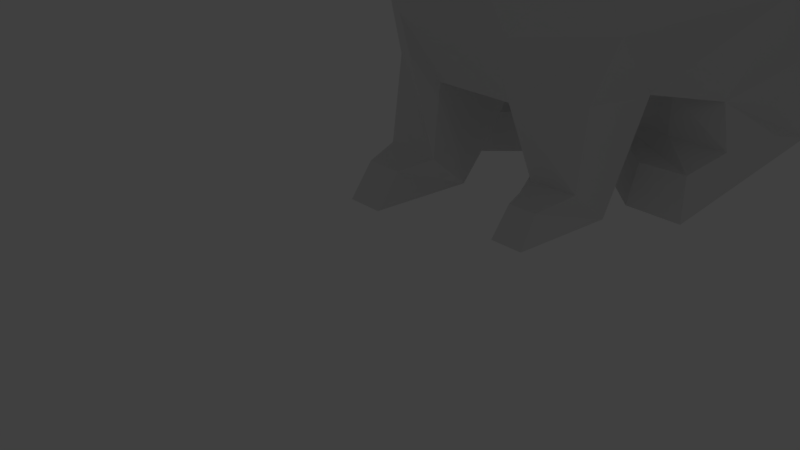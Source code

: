 # Source: hase_forPrinting.blend  (saved by Blender 2.79.0; exported with 4.5.12 LTS)
import bpy
from mathutils import Matrix  # noqa: F401  (used for matrix-valued properties, if any)

bpy.ops.wm.read_factory_settings(use_empty=True)
scene = bpy.context.scene
scene.name = 'Scene'

# ---- collections
col_collection_1 = bpy.data.collections.new('Collection 1'); scene.collection.children.link(col_collection_1)

# ---- world
world_world = bpy.data.worlds.new('World'); scene.world = world_world
world_world.color = (0.05088, 0.05088, 0.05088)
world_world.use_sun_shadow = False
world_world.sun_shadow_jitter_overblur = 0.0
world_world.cycles.sampling_method = 'MANUAL'

# ---- cameras
cam_camera = bpy.data.cameras.new('Camera')
cam_camera.clip_end = 100.0
cam_camera.lens = 35.0
cam_camera.sensor_width = 32.0
cam_camera.sensor_height = 18.0
cam_camera.ortho_scale = 7.314
cam_camera.dof.focus_distance = 0.0
cam_camera.dof.aperture_fstop = 128.0

# ---- lights
light_lamp = bpy.data.lights.new('Lamp', 'POINT')
light_lamp.transmission_factor = 0.0
light_lamp.cutoff_distance = 30.0
light_lamp.energy = 100.0
light_lamp.shadow_buffer_clip_start = 1.001
light_lamp.shadow_soft_size = 0.1
light_lamp.shadow_maximum_resolution = 0.006
light_lamp.use_absolute_resolution = True

# ---- meshes
me_body = bpy.data.meshes.new('Body')
me_body.from_pydata([(2.227, -0.5968, -1.863), (2.204, 1.656, 1.459), (2.475, 0.6881, -2.617), (2.011, -1.634, 1.68), (1.697, -1.653, -1.652), (2.306, 2.231, -3.09), (2.134, 3.993, 0.02002), (2.096, 3.482, -2.663), (1.781, 4.231, -1.121), (1.899, 4.072, -2.231), (1.921, -3.508, 0.7163), (1.667, -2.967, -1.52), (1.017, -2.488, 2.486), (1.153, -4.031, 2.06), (1.246, -2.429, 3.887), (1.012, -2.633, 4.332), (1.323, -4.651, 2.682), (1.144, -4.88, 3.175), (0.9769, -4.633, 2.29), (0.002054, -0.7417, -1.903), (0.003387, 3.408, -3.332), (0.8905, -4.338, 0.3807), (0.4674, -4.426, 1.915), (0.8483, 4.363, -2.591), (0.7978, 3.389, -3.109), (0.6982, -5.316, 3.484), (0.4027, -4.278, 4.349), (1.393, 1.23, 2.342), (0.9875, 4.643, -0.9909), (1.232, 2.137, -3.184), (1.287, 0.6881, -2.617), (0.6656, -1.957, 3.972), (0.5368, -1.807, 2.739), (0.6122, -3.233, -1.66), (0.5963, -4.982, 2.202), (0.1722, -5.386, 2.739), (1.182, 2.876, 1.557), (1.509, -0.7417, -1.882), (0.2082, -2.804, 4.625), (0.5819, -1.607, -1.876), (1.129, -1.271, 2.471), (1.522, -2.881, -2.781), (0.792, -2.881, -2.807), (1.47, -2.089, -3.405), (0.7329, -2.074, -3.405), (1.285, -3.388, -2.961), (0.8352, -3.374, -2.97), (1.304, -3.657, -3.417), (0.8022, -3.662, -3.417), (2.432, -0.7247, -2.509), (1.526, -0.7259, -2.509), (2.228, -1.353, -2.73), (2.318, -1.498, -3.386), (1.477, -1.339, -2.757), (1.45, -1.503, -3.386), (2.764, -0.3292, -0.3437), (2.853, 1.338, -0.8301), (2.566, -1.707, 0.01923), (2.366, 3.609, -1.457), (2.01, -2.967, -0.5999), (0.9069, -3.719, -0.6838), (0.5651, 4.901, -2.474), (0.4537, 4.414, -2.921), (2.033, -2.069, 5.724), (0.4904, -2.488, 6.125), (1.008, -1.759, 6.011), (1.047, -2.133, 6.949), (1.436, -1.851, 6.989), (1.762, -2.037, 7.471), (-2.227, -0.5968, -1.863), (-2.211, 1.396, 1.645), (-2.475, 0.6881, -2.617), (-2.011, -1.634, 1.68), (-1.697, -1.653, -1.652), (-2.306, 2.231, -2.986), (-2.134, 3.993, 0.02002), (-2.096, 3.482, -2.663), (-1.781, 4.231, -1.121), (-1.899, 4.072, -2.231), (-1.921, -3.369, 0.7163), (-1.667, -2.967, -1.52), (-1.017, -2.488, 2.486), (-1.153, -4.031, 2.06), (-1.246, -2.429, 3.887), (-1.012, -2.633, 4.332), (-1.323, -4.651, 2.682), (-1.144, -4.88, 3.175), (-0.9769, -4.633, 2.29), (-0.002054, -0.7417, -1.903), (1.206e-07, -1.607, -1.876), (1.206e-07, 4.59, -2.402), (1.206e-07, -4.268, 4.397), (1.206e-07, -5.31, 3.23), (1.206e-07, -5.364, 2.696), (-0.8905, -4.338, 0.3807), (-0.4674, -4.426, 1.915), (-0.8483, 4.363, -2.591), (-0.7978, 3.389, -3.109), (-0.6982, -5.316, 3.484), (-0.4027, -4.278, 4.349), (-1.091, 1.501, 2.442), (-1.073, 4.152, 0.2679), (-0.9875, 4.643, -0.9909), (-1.232, 2.137, -3.272), (-1.287, 0.6881, -2.617), (-0.6656, -1.957, 3.972), (-0.5368, -1.807, 2.739), (-0.6122, -3.233, -1.66), (-0.5963, -4.982, 2.202), (-0.1722, -5.386, 2.739), (-1.509, -0.7417, -1.882), (-0.2082, -2.804, 4.625), (-0.5819, -1.607, -1.876), (-1.12, -1.358, 2.56), (-1.522, -3.28, -2.781), (-1.629, -2.162, -2.803), (-0.6673, -3.28, -2.807), (-0.6806, -2.088, -2.806), (-1.543, -2.596, -3.405), (-0.7017, -2.581, -3.405), (-1.452, -3.787, -2.919), (-0.8878, -3.773, -2.928), (-1.449, -4.168, -3.417), (-0.8861, -4.168, -3.417), (-2.247, -0.7247, -2.509), (-1.526, -0.7259, -2.509), (-2.228, -1.353, -2.73), (-2.318, -1.498, -3.386), (-1.471, -1.339, -2.757), (-1.444, -1.503, -3.386), (-2.764, -0.3292, -0.3437), (-2.853, 1.338, -0.8301), (-2.566, -1.707, 0.01923), (-2.366, 3.609, -1.457), (-1.973, -2.939, -0.5999), (-0.9069, -3.719, -0.6838), (1.206e-07, 4.385, -3.099), (1.206e-07, 5.11, -2.392), (-0.5651, 4.901, -2.474), (-0.4537, 4.414, -2.921), (-2.033, -2.007, 5.724), (-0.4904, -2.406, 6.125), (-1.008, -1.759, 6.011), (-2.132, -1.895, 6.793), (-1.047, -2.155, 7.034), (-1.436, -1.851, 6.989), (-1.762, -1.976, 7.471), (1.192e-07, -0.02144, -2.706), (1.192e-07, -0.186, -3.335)], [(29, 30), (27, 100), (103, 104), (5, 29), (74, 103)], [(1, 6, 58, 56), (74, 76, 133, 131, 130, 69, 71), (9, 8, 28, 23), (57, 59, 10, 3), (10, 13, 12, 3), (83, 85, 87, 82, 81), (84, 86, 85, 83), (0, 4, 11, 59, 57, 55), (23, 90, 137, 61), (26, 25, 92, 91), (56, 58, 7, 5, 2, 0, 55), (107, 33, 39, 89, 112), (105, 31, 38, 111), (95, 22, 21, 94), (94, 21, 60, 33, 107, 135), (109, 93, 35, 34, 108), (30, 104, 110, 19, 37), (1, 3, 40, 27), (25, 35, 93, 92), (39, 37, 19, 89), (4, 0, 37, 39), (99, 98, 86, 84, 111), (78, 96, 102, 77), (3, 12, 32, 40), (70, 100, 113, 72), (38, 31, 65, 64), (111, 38, 26, 91, 99), (0, 2, 30, 37), (59, 11, 33, 60), (105, 142, 140, 83, 81, 106), (30, 2, 49, 50), (6, 1, 27, 36), (7, 9, 23, 24), (13, 10, 21, 22), (4, 43, 47, 45, 41, 11), (33, 11, 41, 42), (44, 39, 33, 42, 46, 48), (107, 116, 114, 80, 134, 135), (44, 48, 47, 43), (46, 45, 47, 48), (118, 115, 73, 80, 114, 120, 122), (42, 41, 45, 46), (51, 52, 54, 53), (128, 126, 124, 125, 147), (10, 59, 60, 21), (96, 90, 23, 28, 102), (65, 63, 68, 67), (6, 36, 101), (62, 61, 137, 136), (90, 20, 136, 137), (24, 23, 61, 62), (20, 24, 62, 136), (64, 65, 67, 66), (15, 38, 64, 63, 14), (66, 67, 68), (1, 56, 55, 57, 3), (75, 133, 76, 78, 77), (6, 8, 9, 7, 58), (132, 72, 79, 134), (79, 72, 81, 82), (106, 32, 31, 105), (13, 18, 16, 14, 12), (96, 138, 137, 90), (99, 91, 92, 98), (113, 40, 32, 106), (18, 13, 22, 95, 82, 87, 108, 34), (98, 92, 93, 109), (112, 89, 88, 110), (73, 112, 110, 69), (16, 18, 34, 35, 25, 17), (72, 113, 106, 81), (130, 131, 70, 72, 132), (70, 131, 133, 75), (111, 141, 142, 105), (73, 115, 117, 112), (15, 17, 25, 26, 38), (14, 16, 17, 15), (71, 69, 124), (49, 2, 0), (77, 102, 101, 75), (76, 97, 96, 78), (82, 95, 94, 79), (115, 118, 119, 117), (117, 119, 123, 121, 116, 107, 112), (121, 123, 122, 120), (118, 122, 123, 119), (116, 121, 120, 114), (37, 50, 49, 0), (104, 30, 37, 110), (29, 54, 52, 5, 7, 24), (126, 128, 129, 127), (79, 94, 135, 134), (69, 130, 132, 134, 80, 73), (139, 136, 137, 138), (147, 53, 54, 148), (97, 139, 138, 96), (97, 20, 136, 139), (141, 144, 145, 142), (145, 146, 143), (142, 145, 143, 140), (144, 146, 145), (140, 143, 146, 144), (109, 108, 87, 85, 86, 98), (14, 63, 65, 31, 32, 12), (5, 52, 51, 49, 2), (124, 126, 127, 74, 71), (74, 127, 129, 103, 97, 76), (128, 147, 148, 129), (124, 69, 110, 125), (147, 19, 37, 50), (110, 88, 147, 125), (53, 147, 50, 49, 51), (66, 68, 63, 64), (141, 111, 140, 144), (83, 140, 111, 84), (40, 113, 100), (36, 27, 40, 100), (6, 101, 102, 28, 8), (75, 101, 36, 100, 70), (39, 44, 43, 4)])
me_body.use_remesh_preserve_volume = False
me_body.use_remesh_preserve_attributes = False
me_body.use_mirror_vertex_groups = False
me_body.update()

# ---- objects
ob_rabbit = bpy.data.objects.new('Rabbit', me_body)
ob_lamp = bpy.data.objects.new('Lamp', light_lamp)
ob_camera = bpy.data.objects.new('Camera', cam_camera)

# ---- transforms, parenting, visibility, modifiers, constraints
ob_rabbit.location = (-1.206e-07, 5.115, 3.406)
ob_rabbit.lineart.crease_threshold = 0.0
ob_lamp.location = (26.2, -4.978, 18.68)
ob_lamp.rotation_euler = (3.163, 0.4047, 3.316)
ob_lamp.lock_rotations_4d = False
ob_lamp.empty_display_type = 'ARROWS'
ob_lamp.color = (0.0, 0.0, 0.0, 0.0)
ob_lamp.lineart.crease_threshold = 0.0
ob_camera.location = (7.481, -6.508, 5.344)
ob_camera.rotation_euler = (1.109, 0.0, 0.8149)
ob_camera.lock_rotations_4d = False
ob_camera.empty_display_type = 'ARROWS'
ob_camera.color = (0.0, 0.0, 0.0, 0.0)
ob_camera.display_type = 'WIRE'
ob_camera.lineart.crease_threshold = 0.0

# ---- collection membership
col_collection_1.objects.link(ob_rabbit)
col_collection_1.objects.link(ob_lamp)
col_collection_1.objects.link(ob_camera)

# ---- scene / render settings (as saved in the file)
scene.camera = ob_camera
scene.frame_start = 1; scene.frame_end = 250; scene.frame_set(0)
scene.render.engine = 'BLENDER_EEVEE_NEXT'
scene.render.resolution_percentage = 50
scene.render.dither_intensity = 0.0
scene.cycles.use_denoising = False
scene.cycles.samples = 128
scene.cycles.sampling_pattern = 'TABULATED_SOBOL'
scene.cycles.use_adaptive_sampling = False
scene.cycles.use_light_tree = False
scene.cycles.blur_glossy = 0.0
scene.cycles.sample_clamp_indirect = 0.0
scene.view_settings.view_transform = 'Standard'
bpy.context.view_layer.update()
